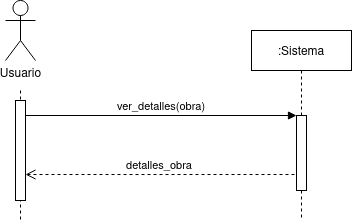

The diagram above was exported from draw.io. Its source (the exported page's mxGraphModel, read from the mxfile embedded in the PNG):
<mxGraphModel dx="1434" dy="835" grid="1" gridSize="10" guides="1" tooltips="1" connect="1" arrows="1" fold="1" page="1" pageScale="1" pageWidth="827" pageHeight="1169" math="0" shadow="0">
  <root>
    <mxCell id="0" />
    <mxCell id="1" parent="0" />
    <mxCell id="VUsvxrHW_XCS5Ru75hQk-1" style="edgeStyle=orthogonalEdgeStyle;rounded=0;orthogonalLoop=1;jettySize=auto;html=1;dashed=1;endArrow=none;endFill=0;" parent="1" edge="1">
      <mxGeometry relative="1" as="geometry">
        <mxPoint x="159" y="320" as="targetPoint" />
        <mxPoint x="159" y="190" as="sourcePoint" />
      </mxGeometry>
    </mxCell>
    <mxCell id="VUsvxrHW_XCS5Ru75hQk-2" value=":Sistema" style="shape=umlLifeline;perimeter=lifelinePerimeter;container=1;collapsible=0;recursiveResize=0;rounded=0;shadow=0;strokeWidth=1;" parent="1" vertex="1">
      <mxGeometry x="390" y="130" width="100" height="190" as="geometry" />
    </mxCell>
    <mxCell id="VUsvxrHW_XCS5Ru75hQk-3" value="" style="points=[];perimeter=orthogonalPerimeter;rounded=0;shadow=0;strokeWidth=1;" parent="VUsvxrHW_XCS5Ru75hQk-2" vertex="1">
      <mxGeometry x="45" y="85" width="10" height="75" as="geometry" />
    </mxCell>
    <mxCell id="VUsvxrHW_XCS5Ru75hQk-4" value="detalles_obra" style="verticalAlign=bottom;endArrow=open;dashed=1;endSize=8;exitX=-0.2;exitY=0.787;shadow=0;strokeWidth=1;align=center;exitDx=0;exitDy=0;exitPerimeter=0;" parent="1" source="VUsvxrHW_XCS5Ru75hQk-3" target="VUsvxrHW_XCS5Ru75hQk-6" edge="1">
      <mxGeometry relative="1" as="geometry">
        <mxPoint x="559" y="286" as="targetPoint" />
      </mxGeometry>
    </mxCell>
    <mxCell id="VUsvxrHW_XCS5Ru75hQk-5" value="ver_detalles(obra)" style="verticalAlign=bottom;endArrow=block;entryX=0;entryY=0;shadow=0;strokeWidth=1;" parent="1" source="VUsvxrHW_XCS5Ru75hQk-6" target="VUsvxrHW_XCS5Ru75hQk-3" edge="1">
      <mxGeometry relative="1" as="geometry">
        <mxPoint x="559" y="210" as="sourcePoint" />
      </mxGeometry>
    </mxCell>
    <mxCell id="VUsvxrHW_XCS5Ru75hQk-6" value="" style="points=[];perimeter=orthogonalPerimeter;rounded=0;shadow=0;strokeWidth=1;" parent="1" vertex="1">
      <mxGeometry x="154" y="200" width="10" height="100" as="geometry" />
    </mxCell>
    <mxCell id="VUsvxrHW_XCS5Ru75hQk-7" value="Usuario" style="shape=umlActor;verticalLabelPosition=bottom;verticalAlign=top;html=1;outlineConnect=0;" parent="1" vertex="1">
      <mxGeometry x="144" y="100" width="30" height="60" as="geometry" />
    </mxCell>
  </root>
</mxGraphModel>